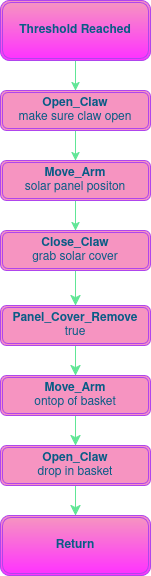

The diagram above was exported from draw.io. Its source (the exported page's mxGraphModel, read from the mxfile embedded in the PNG):
<mxGraphModel dx="1414" dy="97" grid="1" gridSize="10" guides="1" tooltips="1" connect="1" arrows="1" fold="1" page="1" pageScale="1" pageWidth="1100" pageHeight="850" math="0" shadow="0">
  <root>
    <mxCell id="0" />
    <mxCell id="1" parent="0" />
    <mxCell id="5HmYPHbWDObwhJ0wNf9C-1" edge="1" parent="1" source="5HmYPHbWDObwhJ0wNf9C-2" style="edgeStyle=orthogonalEdgeStyle;rounded=0;orthogonalLoop=1;jettySize=auto;html=1;strokeColor=#60E696;fontColor=default;fillColor=#F694C1;labelBackgroundColor=none;" target="5HmYPHbWDObwhJ0wNf9C-4" value="">
      <mxGeometry relative="1" as="geometry" />
    </mxCell>
    <UserObject label="&lt;b style=&quot;&quot;&gt;Threshold Reached&lt;/b&gt;" link="data:page/id,rHGOWH13QioVwBccmLzC" id="5HmYPHbWDObwhJ0wNf9C-2">
      <mxCell parent="1" style="shape=ext;double=1;rounded=1;whiteSpace=wrap;html=1;labelBackgroundColor=none;fillColor=#F694C1;strokeColor=#AF45ED;fontColor=#095C86;gradientColor=#FF33FF;" vertex="1">
        <mxGeometry height="60" width="150" x="475" y="1025" as="geometry" />
      </mxCell>
    </UserObject>
    <mxCell id="5HmYPHbWDObwhJ0wNf9C-3" edge="1" parent="1" source="5HmYPHbWDObwhJ0wNf9C-4" style="edgeStyle=orthogonalEdgeStyle;rounded=0;orthogonalLoop=1;jettySize=auto;html=1;strokeColor=#60E696;fontColor=default;fillColor=#F694C1;labelBackgroundColor=none;" target="5HmYPHbWDObwhJ0wNf9C-6" value="">
      <mxGeometry relative="1" as="geometry" />
    </mxCell>
    <mxCell id="5HmYPHbWDObwhJ0wNf9C-4" parent="1" style="shape=ext;double=1;rounded=1;whiteSpace=wrap;html=1;labelBackgroundColor=none;fillColor=#F694C1;strokeColor=#AF45ED;fontColor=#095C86;" value="&lt;b&gt;Open_Claw&lt;/b&gt;&lt;div&gt;make sure claw open&lt;/div&gt;" vertex="1">
      <mxGeometry height="40" width="150" x="475" y="1115" as="geometry" />
    </mxCell>
    <mxCell id="5HmYPHbWDObwhJ0wNf9C-5" edge="1" parent="1" source="5HmYPHbWDObwhJ0wNf9C-6" style="edgeStyle=orthogonalEdgeStyle;rounded=0;orthogonalLoop=1;jettySize=auto;html=1;strokeColor=#60E696;fontColor=default;fillColor=#F694C1;labelBackgroundColor=none;" target="5HmYPHbWDObwhJ0wNf9C-7" value="">
      <mxGeometry relative="1" as="geometry" />
    </mxCell>
    <mxCell id="5HmYPHbWDObwhJ0wNf9C-6" parent="1" style="shape=ext;double=1;rounded=1;whiteSpace=wrap;html=1;labelBackgroundColor=none;fillColor=#F694C1;strokeColor=#AF45ED;fontColor=#095C86;" value="&lt;b&gt;Move_Arm&lt;/b&gt;&lt;div&gt;solar panel positon&lt;/div&gt;" vertex="1">
      <mxGeometry height="40" width="150" x="475" y="1185" as="geometry" />
    </mxCell>
    <mxCell id="w1ci90VGfrzgSxfIW00--3" edge="1" parent="1" source="5HmYPHbWDObwhJ0wNf9C-7" style="edgeStyle=none;curved=1;rounded=0;orthogonalLoop=1;jettySize=auto;html=1;exitX=0.5;exitY=1;exitDx=0;exitDy=0;entryX=0.5;entryY=0;entryDx=0;entryDy=0;strokeColor=#60E696;fontSize=12;fontColor=default;startSize=8;endSize=8;fillColor=#F694C1;labelBackgroundColor=none;" target="w1ci90VGfrzgSxfIW00--1">
      <mxGeometry relative="1" as="geometry" />
    </mxCell>
    <mxCell id="5HmYPHbWDObwhJ0wNf9C-7" parent="1" style="shape=ext;double=1;rounded=1;whiteSpace=wrap;html=1;labelBackgroundColor=none;fillColor=#F694C1;strokeColor=#AF45ED;fontColor=#095C86;" value="&lt;b&gt;Cl&lt;/b&gt;&lt;b style=&quot;background-color: transparent; color: light-dark(rgb(9, 92, 134), rgb(112, 183, 219));&quot;&gt;ose_Claw&lt;/b&gt;&lt;div&gt;&lt;span style=&quot;background-color: transparent; color: light-dark(rgb(9, 92, 134), rgb(112, 183, 219));&quot;&gt;grab solar cover&lt;/span&gt;&lt;/div&gt;" vertex="1">
      <mxGeometry height="40" width="150" x="475" y="1255" as="geometry" />
    </mxCell>
    <mxCell id="nSYbfWCdxet-JigcfG6Q-3" edge="1" parent="1" source="nSYbfWCdxet-JigcfG6Q-1" style="edgeStyle=none;curved=1;rounded=0;orthogonalLoop=1;jettySize=auto;html=1;fontSize=12;startSize=8;endSize=8;labelBackgroundColor=none;strokeColor=#60E696;fontColor=default;" target="nSYbfWCdxet-JigcfG6Q-2" value="">
      <mxGeometry relative="1" as="geometry" />
    </mxCell>
    <mxCell id="nSYbfWCdxet-JigcfG6Q-1" parent="1" style="shape=ext;double=1;rounded=1;whiteSpace=wrap;html=1;labelBackgroundColor=none;fillColor=#F694C1;strokeColor=#AF45ED;fontColor=#095C86;" value="&lt;b&gt;Move_Arm&lt;/b&gt;&lt;div&gt;ontop of basket&lt;/div&gt;" vertex="1">
      <mxGeometry height="40" width="150" x="475" y="1400" as="geometry" />
    </mxCell>
    <mxCell id="-syGS8xI10VgDjJLQsKg-2" edge="1" parent="1" source="nSYbfWCdxet-JigcfG6Q-2" style="edgeStyle=none;curved=1;rounded=0;orthogonalLoop=1;jettySize=auto;html=1;strokeColor=#60E696;fontSize=12;fontColor=default;startSize=8;endSize=8;fillColor=#F694C1;labelBackgroundColor=none;" target="nSYbfWCdxet-JigcfG6Q-6" value="">
      <mxGeometry relative="1" as="geometry" />
    </mxCell>
    <mxCell id="nSYbfWCdxet-JigcfG6Q-2" parent="1" style="shape=ext;double=1;rounded=1;whiteSpace=wrap;html=1;labelBackgroundColor=none;fillColor=#F694C1;strokeColor=#AF45ED;fontColor=#095C86;" value="&lt;b style=&quot;background-color: transparent; color: light-dark(rgb(9, 92, 134), rgb(112, 183, 219));&quot;&gt;Open_Claw&lt;/b&gt;&lt;div&gt;&lt;span style=&quot;background-color: transparent; color: light-dark(rgb(9, 92, 134), rgb(112, 183, 219));&quot;&gt;drop in basket&lt;/span&gt;&lt;/div&gt;" vertex="1">
      <mxGeometry height="40" width="150" x="475" y="1470" as="geometry" />
    </mxCell>
    <UserObject label="&lt;b&gt;Return&lt;/b&gt;" link="data:page/id,rHGOWH13QioVwBccmLzC" id="nSYbfWCdxet-JigcfG6Q-6">
      <mxCell parent="1" style="shape=ext;double=1;rounded=1;whiteSpace=wrap;html=1;labelBackgroundColor=none;fillColor=#F694C1;strokeColor=#AF45ED;fontColor=#095C86;gradientColor=#FF33FF;" vertex="1">
        <mxGeometry height="60" width="150" x="475" y="1540" as="geometry" />
      </mxCell>
    </UserObject>
    <mxCell id="w1ci90VGfrzgSxfIW00--4" edge="1" parent="1" source="w1ci90VGfrzgSxfIW00--1" style="edgeStyle=none;curved=1;rounded=0;orthogonalLoop=1;jettySize=auto;html=1;exitX=0.5;exitY=1;exitDx=0;exitDy=0;entryX=0.5;entryY=0;entryDx=0;entryDy=0;strokeColor=#60E696;fontSize=12;fontColor=default;startSize=8;endSize=8;fillColor=#F694C1;labelBackgroundColor=none;" target="nSYbfWCdxet-JigcfG6Q-1">
      <mxGeometry relative="1" as="geometry" />
    </mxCell>
    <mxCell id="w1ci90VGfrzgSxfIW00--1" parent="1" style="shape=ext;double=1;rounded=1;whiteSpace=wrap;html=1;labelBackgroundColor=none;fillColor=#F694C1;strokeColor=#AF45ED;fontColor=#095C86;" value="&lt;b&gt;Panel_Cover_Remove&lt;/b&gt;&lt;div&gt;true&lt;/div&gt;" vertex="1">
      <mxGeometry height="40" width="150" x="475" y="1330" as="geometry" />
    </mxCell>
  </root>
</mxGraphModel>